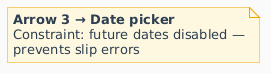

The diagram above was rendered by PlantUML. Its source (embedded in the PNG):
@startuml
skinparam defaultFontName Arial
skinparam backgroundColor #FAFAFA
skinparam note {
  BackgroundColor #FFF8E1
  BorderColor #F0A500
  FontColor #2C3E50
}
note as N3
  **Arrow 3 → Date picker**
  Constraint: future dates disabled —
  prevents slip errors
end note
@enduml